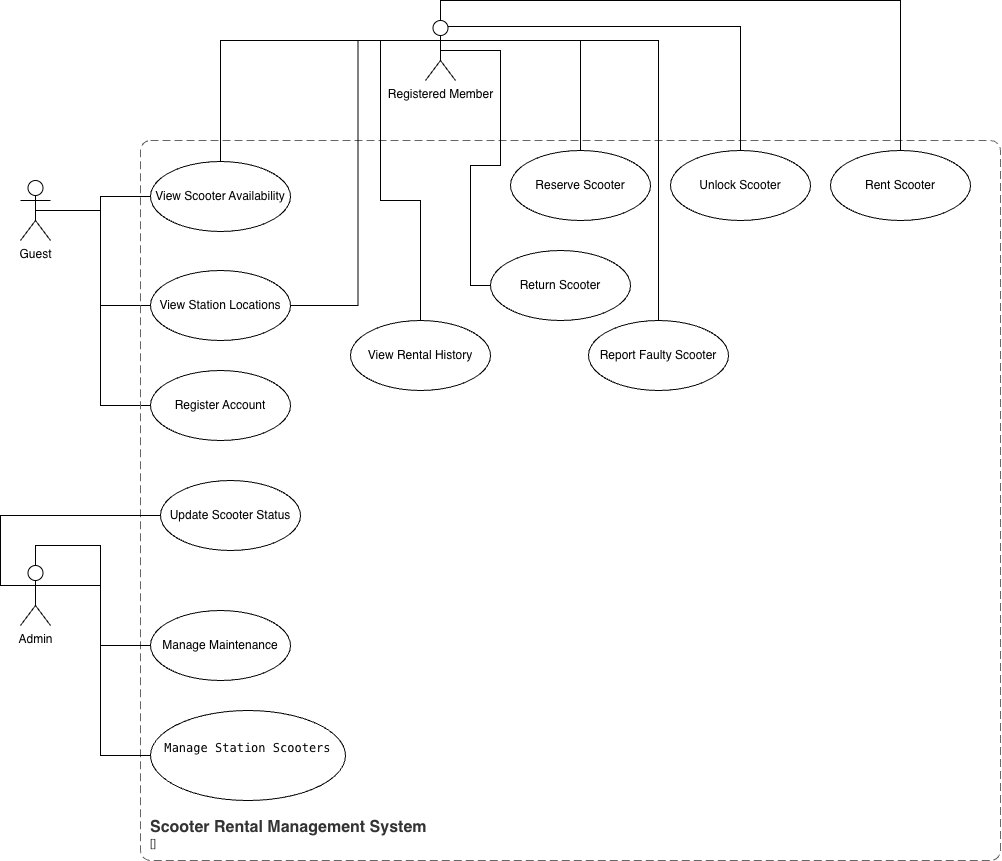

The diagram above was exported from draw.io. Its source (the exported page's mxGraphModel, read from the mxfile embedded in the PNG):
<mxGraphModel dx="1394" dy="1956" grid="1" gridSize="10" guides="1" tooltips="1" connect="1" arrows="1" fold="1" page="1" pageScale="1" pageWidth="827" pageHeight="1169" math="0" shadow="0">
  <root>
    <mxCell id="0" />
    <mxCell id="1" parent="0" />
    <mxCell id="lOKzA7XwoonAFYRqPpbW-23" edge="1" parent="1" source="lOKzA7XwoonAFYRqPpbW-2" style="edgeStyle=orthogonalEdgeStyle;rounded=0;orthogonalLoop=1;jettySize=auto;html=1;endArrow=none;endFill=0;" target="lOKzA7XwoonAFYRqPpbW-3" value="">
      <mxGeometry relative="1" as="geometry" />
    </mxCell>
    <mxCell id="lOKzA7XwoonAFYRqPpbW-24" edge="1" parent="1" source="lOKzA7XwoonAFYRqPpbW-2" style="edgeStyle=orthogonalEdgeStyle;rounded=0;orthogonalLoop=1;jettySize=auto;html=1;entryX=0;entryY=0.5;entryDx=0;entryDy=0;endArrow=none;endFill=0;" target="lOKzA7XwoonAFYRqPpbW-11">
      <mxGeometry relative="1" as="geometry" />
    </mxCell>
    <mxCell id="lOKzA7XwoonAFYRqPpbW-26" edge="1" parent="1" source="lOKzA7XwoonAFYRqPpbW-2" style="edgeStyle=orthogonalEdgeStyle;rounded=0;orthogonalLoop=1;jettySize=auto;html=1;exitX=0.5;exitY=0.5;exitDx=0;exitDy=0;exitPerimeter=0;entryX=0;entryY=0.5;entryDx=0;entryDy=0;endArrow=none;endFill=0;" target="lOKzA7XwoonAFYRqPpbW-12">
      <mxGeometry relative="1" as="geometry" />
    </mxCell>
    <mxCell id="lOKzA7XwoonAFYRqPpbW-2" parent="1" style="shape=umlActor;verticalLabelPosition=bottom;verticalAlign=top;html=1;outlineConnect=0;" value="Guest" vertex="1">
      <mxGeometry height="60" width="30" x="150" y="100" as="geometry" />
    </mxCell>
    <mxCell id="lOKzA7XwoonAFYRqPpbW-3" parent="1" style="ellipse;whiteSpace=wrap;html=1;" value="View Scooter Availability" vertex="1">
      <mxGeometry height="70" width="140" x="280" y="81" as="geometry" />
    </mxCell>
    <object placeholders="1" c4Name="Scooter Rental Management System" c4Type="SystemScopeBoundary" c4Application="" label="&lt;font style=&quot;font-size: 16px&quot;&gt;&lt;b&gt;&lt;div style=&quot;text-align: left&quot;&gt;%c4Name%&lt;/div&gt;&lt;/b&gt;&lt;/font&gt;&lt;div style=&quot;text-align: left&quot;&gt;[%c4Application%]&lt;/div&gt;" id="lOKzA7XwoonAFYRqPpbW-4">
      <mxCell parent="1" style="rounded=1;fontSize=11;whiteSpace=wrap;html=1;dashed=1;arcSize=20;fillColor=none;strokeColor=#666666;fontColor=#333333;labelBackgroundColor=none;align=left;verticalAlign=bottom;labelBorderColor=none;spacingTop=0;spacing=10;dashPattern=8 4;metaEdit=1;rotatable=0;perimeter=rectanglePerimeter;noLabel=0;labelPadding=0;allowArrows=0;connectable=0;expand=0;recursiveResize=0;editable=1;pointerEvents=0;absoluteArcSize=1;points=[[0.25,0,0],[0.5,0,0],[0.75,0,0],[1,0.25,0],[1,0.5,0],[1,0.75,0],[0.75,1,0],[0.5,1,0],[0.25,1,0],[0,0.75,0],[0,0.5,0],[0,0.25,0]];" vertex="1">
        <mxGeometry height="720" width="860" x="270" y="60" as="geometry" />
      </mxCell>
    </object>
    <mxCell id="lOKzA7XwoonAFYRqPpbW-31" edge="1" parent="1" source="lOKzA7XwoonAFYRqPpbW-5" style="edgeStyle=orthogonalEdgeStyle;rounded=0;orthogonalLoop=1;jettySize=auto;html=1;exitX=1;exitY=0.3333333333333333;exitDx=0;exitDy=0;exitPerimeter=0;entryX=0.5;entryY=0;entryDx=0;entryDy=0;endArrow=none;endFill=0;" target="lOKzA7XwoonAFYRqPpbW-13">
      <mxGeometry relative="1" as="geometry" />
    </mxCell>
    <mxCell id="lOKzA7XwoonAFYRqPpbW-32" edge="1" parent="1" source="lOKzA7XwoonAFYRqPpbW-5" style="edgeStyle=orthogonalEdgeStyle;rounded=0;orthogonalLoop=1;jettySize=auto;html=1;exitX=0.75;exitY=0.1;exitDx=0;exitDy=0;exitPerimeter=0;entryX=0.5;entryY=0;entryDx=0;entryDy=0;endArrow=none;endFill=0;" target="lOKzA7XwoonAFYRqPpbW-14">
      <mxGeometry relative="1" as="geometry" />
    </mxCell>
    <mxCell id="lOKzA7XwoonAFYRqPpbW-33" edge="1" parent="1" source="lOKzA7XwoonAFYRqPpbW-5" style="edgeStyle=orthogonalEdgeStyle;rounded=0;orthogonalLoop=1;jettySize=auto;html=1;exitX=0.5;exitY=0;exitDx=0;exitDy=0;exitPerimeter=0;entryX=0.5;entryY=0;entryDx=0;entryDy=0;endArrow=none;endFill=0;" target="lOKzA7XwoonAFYRqPpbW-15">
      <mxGeometry relative="1" as="geometry" />
    </mxCell>
    <mxCell id="lOKzA7XwoonAFYRqPpbW-34" edge="1" parent="1" source="lOKzA7XwoonAFYRqPpbW-5" style="edgeStyle=orthogonalEdgeStyle;rounded=0;orthogonalLoop=1;jettySize=auto;html=1;exitX=0.5;exitY=0.5;exitDx=0;exitDy=0;exitPerimeter=0;entryX=0;entryY=0.5;entryDx=0;entryDy=0;endArrow=none;endFill=0;" target="lOKzA7XwoonAFYRqPpbW-16">
      <mxGeometry relative="1" as="geometry">
        <Array as="points">
          <mxPoint x="630" y="-30" />
          <mxPoint x="630" y="85" />
          <mxPoint x="600" y="85" />
          <mxPoint x="600" y="205" />
        </Array>
      </mxGeometry>
    </mxCell>
    <mxCell id="lOKzA7XwoonAFYRqPpbW-36" edge="1" parent="1" source="lOKzA7XwoonAFYRqPpbW-5" style="edgeStyle=orthogonalEdgeStyle;rounded=0;orthogonalLoop=1;jettySize=auto;html=1;exitX=1;exitY=0.3333333333333333;exitDx=0;exitDy=0;exitPerimeter=0;entryX=0.5;entryY=0;entryDx=0;entryDy=0;endArrow=none;endFill=0;" target="lOKzA7XwoonAFYRqPpbW-18">
      <mxGeometry relative="1" as="geometry" />
    </mxCell>
    <mxCell id="lOKzA7XwoonAFYRqPpbW-42" edge="1" parent="1" source="lOKzA7XwoonAFYRqPpbW-5" style="edgeStyle=orthogonalEdgeStyle;rounded=0;orthogonalLoop=1;jettySize=auto;html=1;exitX=0;exitY=0.3333333333333333;exitDx=0;exitDy=0;exitPerimeter=0;entryX=0.5;entryY=0;entryDx=0;entryDy=0;endArrow=none;endFill=0;" target="lOKzA7XwoonAFYRqPpbW-3">
      <mxGeometry relative="1" as="geometry" />
    </mxCell>
    <mxCell id="lOKzA7XwoonAFYRqPpbW-43" edge="1" parent="1" source="lOKzA7XwoonAFYRqPpbW-5" style="edgeStyle=orthogonalEdgeStyle;rounded=0;orthogonalLoop=1;jettySize=auto;html=1;exitX=0;exitY=0.3333333333333333;exitDx=0;exitDy=0;exitPerimeter=0;entryX=1;entryY=0.5;entryDx=0;entryDy=0;endArrow=none;endFill=0;" target="lOKzA7XwoonAFYRqPpbW-11">
      <mxGeometry relative="1" as="geometry" />
    </mxCell>
    <mxCell id="lOKzA7XwoonAFYRqPpbW-44" edge="1" parent="1" source="lOKzA7XwoonAFYRqPpbW-5" style="edgeStyle=orthogonalEdgeStyle;rounded=0;orthogonalLoop=1;jettySize=auto;html=1;exitX=0;exitY=0.3333333333333333;exitDx=0;exitDy=0;exitPerimeter=0;endArrow=none;endFill=0;" target="lOKzA7XwoonAFYRqPpbW-17">
      <mxGeometry relative="1" as="geometry">
        <Array as="points">
          <mxPoint x="510" y="-40" />
          <mxPoint x="510" y="120" />
          <mxPoint x="550" y="120" />
        </Array>
      </mxGeometry>
    </mxCell>
    <mxCell id="lOKzA7XwoonAFYRqPpbW-5" parent="1" style="shape=umlActor;verticalLabelPosition=bottom;verticalAlign=top;html=1;outlineConnect=0;" value="Registered Member" vertex="1">
      <mxGeometry height="60" width="30" x="555" y="-60" as="geometry" />
    </mxCell>
    <mxCell id="lOKzA7XwoonAFYRqPpbW-37" edge="1" parent="1" source="lOKzA7XwoonAFYRqPpbW-6" style="edgeStyle=orthogonalEdgeStyle;rounded=0;orthogonalLoop=1;jettySize=auto;html=1;exitX=1;exitY=0.3333333333333333;exitDx=0;exitDy=0;exitPerimeter=0;entryX=0;entryY=0.5;entryDx=0;entryDy=0;endArrow=none;endFill=0;" target="lOKzA7XwoonAFYRqPpbW-20">
      <mxGeometry relative="1" as="geometry" />
    </mxCell>
    <mxCell id="lOKzA7XwoonAFYRqPpbW-38" edge="1" parent="1" source="lOKzA7XwoonAFYRqPpbW-6" style="edgeStyle=orthogonalEdgeStyle;rounded=0;orthogonalLoop=1;jettySize=auto;html=1;exitX=0.5;exitY=0;exitDx=0;exitDy=0;exitPerimeter=0;entryX=0;entryY=0.5;entryDx=0;entryDy=0;endArrow=none;endFill=0;" target="lOKzA7XwoonAFYRqPpbW-22">
      <mxGeometry relative="1" as="geometry" />
    </mxCell>
    <mxCell id="lOKzA7XwoonAFYRqPpbW-39" edge="1" parent="1" source="lOKzA7XwoonAFYRqPpbW-6" style="edgeStyle=orthogonalEdgeStyle;rounded=0;orthogonalLoop=1;jettySize=auto;html=1;exitX=0;exitY=0.3333333333333333;exitDx=0;exitDy=0;exitPerimeter=0;entryX=0;entryY=0.5;entryDx=0;entryDy=0;endArrow=none;endFill=0;" target="lOKzA7XwoonAFYRqPpbW-19">
      <mxGeometry relative="1" as="geometry" />
    </mxCell>
    <mxCell id="lOKzA7XwoonAFYRqPpbW-6" parent="1" style="shape=umlActor;verticalLabelPosition=bottom;verticalAlign=top;html=1;outlineConnect=0;" value="Admin" vertex="1">
      <mxGeometry height="60" width="30" x="150" y="485" as="geometry" />
    </mxCell>
    <mxCell id="lOKzA7XwoonAFYRqPpbW-11" parent="1" style="ellipse;whiteSpace=wrap;html=1;" value="View Station Locations" vertex="1">
      <mxGeometry height="70" width="140" x="280" y="190" as="geometry" />
    </mxCell>
    <mxCell id="lOKzA7XwoonAFYRqPpbW-12" parent="1" style="ellipse;whiteSpace=wrap;html=1;" value="Register Account" vertex="1">
      <mxGeometry height="70" width="140" x="280" y="290" as="geometry" />
    </mxCell>
    <mxCell id="lOKzA7XwoonAFYRqPpbW-13" parent="1" style="ellipse;whiteSpace=wrap;html=1;" value="Reserve Scooter" vertex="1">
      <mxGeometry height="70" width="140" x="640" y="70" as="geometry" />
    </mxCell>
    <mxCell id="lOKzA7XwoonAFYRqPpbW-14" parent="1" style="ellipse;whiteSpace=wrap;html=1;" value="Unlock Scooter" vertex="1">
      <mxGeometry height="70" width="140" x="800" y="70" as="geometry" />
    </mxCell>
    <mxCell id="lOKzA7XwoonAFYRqPpbW-15" parent="1" style="ellipse;whiteSpace=wrap;html=1;" value="Rent Scooter" vertex="1">
      <mxGeometry height="70" width="140" x="960" y="70" as="geometry" />
    </mxCell>
    <mxCell id="lOKzA7XwoonAFYRqPpbW-16" parent="1" style="ellipse;whiteSpace=wrap;html=1;" value="Return Scooter" vertex="1">
      <mxGeometry height="70" width="140" x="620" y="170" as="geometry" />
    </mxCell>
    <mxCell id="lOKzA7XwoonAFYRqPpbW-17" parent="1" style="ellipse;whiteSpace=wrap;html=1;" value="View Rental History" vertex="1">
      <mxGeometry height="70" width="140" x="480" y="240" as="geometry" />
    </mxCell>
    <mxCell id="lOKzA7XwoonAFYRqPpbW-18" parent="1" style="ellipse;whiteSpace=wrap;html=1;" value="Report Faulty Scooter" vertex="1">
      <mxGeometry height="70" width="140" x="718" y="240" as="geometry" />
    </mxCell>
    <mxCell id="lOKzA7XwoonAFYRqPpbW-19" parent="1" style="ellipse;whiteSpace=wrap;html=1;" value="Update Scooter Status" vertex="1">
      <mxGeometry height="70" width="140" x="290" y="400" as="geometry" />
    </mxCell>
    <mxCell id="lOKzA7XwoonAFYRqPpbW-20" parent="1" style="ellipse;whiteSpace=wrap;html=1;" value="&lt;div class=&quot;h-full min-h-0 min-w-0&quot; style=&quot;font-family: monospace; white-space: pre;&quot;&gt;&lt;div class=&quot;h-full min-h-0 min-w-0&quot;&gt;&lt;div class=&quot;border border-token-border-light border-radius-3xl corner-superellipse/1.1 rounded-3xl&quot;&gt;&lt;div class=&quot;h-full w-full border-radius-3xl bg-token-bg-elevated-secondary corner-superellipse/1.1 overflow-clip rounded-3xl lxnfua_clipPathFallback&quot;&gt;&lt;div class=&quot;relative&quot;&gt;&lt;div class=&quot;pe-11 pt-3&quot;&gt;&lt;div class=&quot;relative z-0 flex max-w-full&quot;&gt;&lt;div id=&quot;code-block-viewer&quot; dir=&quot;ltr&quot; class=&quot;q9tKkq_viewer cm-editor z-10 light:cm-light dark:cm-light flex h-full w-full flex-col items-stretch ͼk ͼy&quot;&gt;&lt;div class=&quot;cm-scroller&quot;&gt;&lt;div class=&quot;cm-content q9tKkq_readonly&quot;&gt;Manage Station Scooters&lt;/div&gt;&lt;div&gt;&lt;br&gt;&lt;/div&gt;&lt;/div&gt;&lt;/div&gt;&lt;/div&gt;&lt;/div&gt;&lt;/div&gt;&lt;/div&gt;&lt;/div&gt;&lt;/div&gt;&lt;/div&gt;&lt;div class=&quot;&quot; style=&quot;font-family: monospace; white-space: pre;&quot;&gt;&lt;/div&gt;" vertex="1">
      <mxGeometry height="90" width="195" x="280" y="630" as="geometry" />
    </mxCell>
    <mxCell id="lOKzA7XwoonAFYRqPpbW-22" parent="1" style="ellipse;whiteSpace=wrap;html=1;" value="Manage Maintenance" vertex="1">
      <mxGeometry height="70" width="140" x="280" y="530" as="geometry" />
    </mxCell>
  </root>
</mxGraphModel>